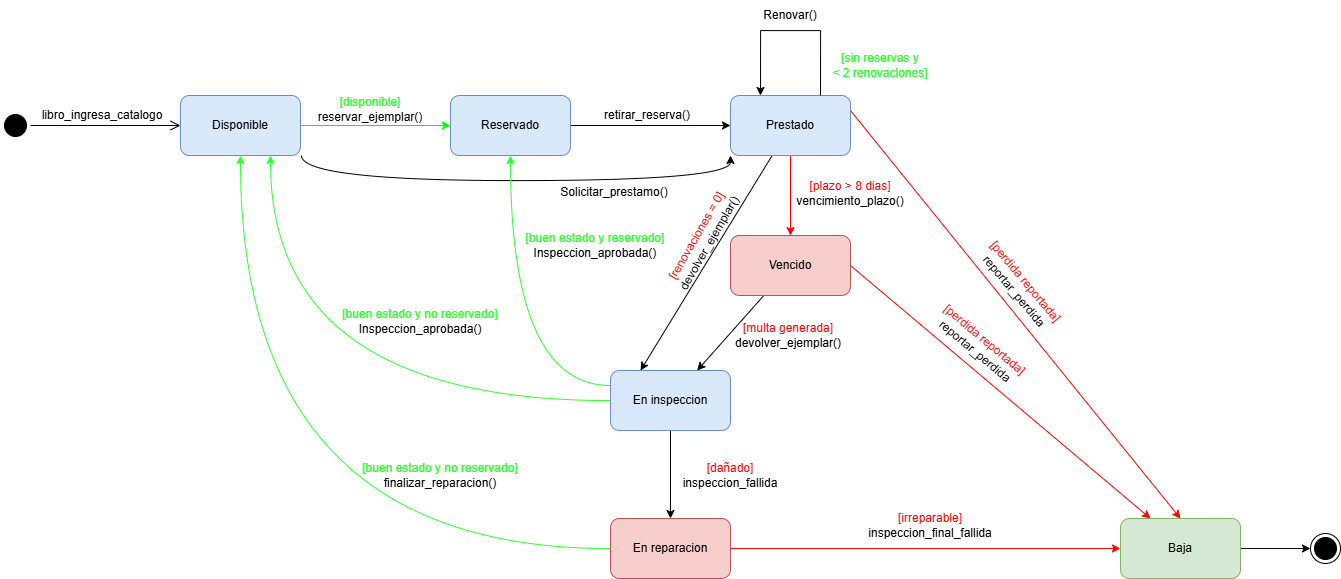

The diagram above was exported from draw.io. Its source (the exported page's mxGraphModel, read from the mxfile embedded in the PNG):
<mxGraphModel dx="1429" dy="1025" grid="1" gridSize="10" guides="1" tooltips="1" connect="1" arrows="1" fold="1" page="1" pageScale="1" pageWidth="1654" pageHeight="2336" math="0" shadow="0">
  <root>
    <mxCell id="0" />
    <mxCell id="1" parent="0" />
    <mxCell id="7tHX5Tmk1IGlfucMZbZc-25" parent="1" style="ellipse;html=1;shape=startState;fillColor=#000000;strokeColor=light-dark(#050000, #ff9090);" value="" vertex="1">
      <mxGeometry height="30" width="30" x="180" y="700" as="geometry" />
    </mxCell>
    <mxCell id="7tHX5Tmk1IGlfucMZbZc-26" edge="1" parent="1" source="7tHX5Tmk1IGlfucMZbZc-25" style="edgeStyle=orthogonalEdgeStyle;html=1;verticalAlign=bottom;endArrow=open;endSize=8;strokeColor=light-dark(#000000, #ff9090);rounded=0;entryX=0;entryY=0.5;entryDx=0;entryDy=0;" target="7tHX5Tmk1IGlfucMZbZc-28" value="">
      <mxGeometry relative="1" as="geometry">
        <mxPoint x="350" y="720" as="targetPoint" />
      </mxGeometry>
    </mxCell>
    <mxCell id="7tHX5Tmk1IGlfucMZbZc-33" edge="1" parent="1" source="7tHX5Tmk1IGlfucMZbZc-28" style="edgeStyle=orthogonalEdgeStyle;rounded=0;orthogonalLoop=1;jettySize=auto;html=1;strokeColor=light-dark(#00ff04, #ededed);" target="7tHX5Tmk1IGlfucMZbZc-32" value="">
      <mxGeometry relative="1" as="geometry" />
    </mxCell>
    <mxCell id="7tHX5Tmk1IGlfucMZbZc-43" edge="1" parent="1" style="edgeStyle=orthogonalEdgeStyle;rounded=0;orthogonalLoop=1;jettySize=auto;html=1;entryX=0;entryY=1;entryDx=0;entryDy=0;curved=1;exitX=1;exitY=1;exitDx=0;exitDy=0;" target="7tHX5Tmk1IGlfucMZbZc-35">
      <mxGeometry relative="1" as="geometry">
        <Array as="points">
          <mxPoint x="481" y="770" />
          <mxPoint x="910" y="770" />
        </Array>
        <mxPoint x="480.9999999999998" y="745" as="sourcePoint" />
        <mxPoint x="941" y="745" as="targetPoint" />
      </mxGeometry>
    </mxCell>
    <mxCell id="7tHX5Tmk1IGlfucMZbZc-28" parent="1" style="rounded=1;whiteSpace=wrap;html=1;fillColor=#dae8fc;strokeColor=#6c8ebf;" value="Disponible" vertex="1">
      <mxGeometry height="60" width="120" x="360" y="685" as="geometry" />
    </mxCell>
    <mxCell id="7tHX5Tmk1IGlfucMZbZc-29" parent="1" style="text;html=1;whiteSpace=wrap;strokeColor=none;fillColor=none;align=center;verticalAlign=middle;rounded=0;" value="libro_ingresa_catalogo" vertex="1">
      <mxGeometry height="30" width="60" x="252" y="690" as="geometry" />
    </mxCell>
    <mxCell id="7tHX5Tmk1IGlfucMZbZc-36" edge="1" parent="1" source="7tHX5Tmk1IGlfucMZbZc-32" style="edgeStyle=orthogonalEdgeStyle;rounded=0;orthogonalLoop=1;jettySize=auto;html=1;" target="7tHX5Tmk1IGlfucMZbZc-35" value="">
      <mxGeometry relative="1" as="geometry" />
    </mxCell>
    <mxCell id="7tHX5Tmk1IGlfucMZbZc-32" parent="1" style="rounded=1;whiteSpace=wrap;html=1;fillColor=#dae8fc;strokeColor=#6c8ebf;" value="Reservado" vertex="1">
      <mxGeometry height="60" width="120" x="630" y="685" as="geometry" />
    </mxCell>
    <mxCell id="7tHX5Tmk1IGlfucMZbZc-34" parent="1" style="text;html=1;whiteSpace=wrap;strokeColor=none;fillColor=none;align=center;verticalAlign=middle;rounded=0;" value="&lt;font style=&quot;color: rgb(51, 255, 51);&quot;&gt;[disponible]&lt;/font&gt;&lt;div&gt;reservar_ejemplar()&lt;/div&gt;" vertex="1">
      <mxGeometry height="30" width="60" x="520" y="684" as="geometry" />
    </mxCell>
    <mxCell id="7tHX5Tmk1IGlfucMZbZc-42" edge="1" parent="1" source="7tHX5Tmk1IGlfucMZbZc-35" style="edgeStyle=orthogonalEdgeStyle;rounded=0;orthogonalLoop=1;jettySize=auto;html=1;strokeColor=light-dark(#ff0000, #ededed);" target="7tHX5Tmk1IGlfucMZbZc-41" value="">
      <mxGeometry relative="1" as="geometry" />
    </mxCell>
    <mxCell id="7tHX5Tmk1IGlfucMZbZc-64" edge="1" parent="1" source="7tHX5Tmk1IGlfucMZbZc-35" style="rounded=0;orthogonalLoop=1;jettySize=auto;html=1;entryX=0.5;entryY=0;entryDx=0;entryDy=0;exitX=1;exitY=0.25;exitDx=0;exitDy=0;strokeColor=#FF0000;" target="7tHX5Tmk1IGlfucMZbZc-58">
      <mxGeometry relative="1" as="geometry" />
    </mxCell>
    <mxCell id="7tHX5Tmk1IGlfucMZbZc-71" edge="1" parent="1" source="7tHX5Tmk1IGlfucMZbZc-35" style="rounded=0;orthogonalLoop=1;jettySize=auto;html=1;entryX=0.25;entryY=0;entryDx=0;entryDy=0;" target="7tHX5Tmk1IGlfucMZbZc-47">
      <mxGeometry relative="1" as="geometry" />
    </mxCell>
    <mxCell id="7tHX5Tmk1IGlfucMZbZc-35" parent="1" style="rounded=1;whiteSpace=wrap;html=1;fillColor=#dae8fc;strokeColor=#6c8ebf;" value="Prestado" vertex="1">
      <mxGeometry height="60" width="120" x="910" y="685" as="geometry" />
    </mxCell>
    <mxCell id="7tHX5Tmk1IGlfucMZbZc-37" parent="1" style="text;html=1;whiteSpace=wrap;strokeColor=none;fillColor=none;align=center;verticalAlign=middle;rounded=0;" value="retirar_reserva()" vertex="1">
      <mxGeometry height="30" width="60" x="797" y="690" as="geometry" />
    </mxCell>
    <mxCell id="7tHX5Tmk1IGlfucMZbZc-38" edge="1" parent="1" source="7tHX5Tmk1IGlfucMZbZc-35" style="edgeStyle=orthogonalEdgeStyle;rounded=0;orthogonalLoop=1;jettySize=auto;html=1;entryX=0.25;entryY=0;entryDx=0;entryDy=0;exitX=0.75;exitY=0;exitDx=0;exitDy=0;" target="7tHX5Tmk1IGlfucMZbZc-35">
      <mxGeometry relative="1" as="geometry">
        <Array as="points">
          <mxPoint x="1000" y="620" />
          <mxPoint x="940" y="620" />
        </Array>
      </mxGeometry>
    </mxCell>
    <mxCell id="7tHX5Tmk1IGlfucMZbZc-39" parent="1" style="text;html=1;whiteSpace=wrap;strokeColor=none;fillColor=none;align=center;verticalAlign=middle;rounded=0;" value="Renovar()" vertex="1">
      <mxGeometry height="30" width="60" x="940" y="590" as="geometry" />
    </mxCell>
    <mxCell id="7tHX5Tmk1IGlfucMZbZc-40" parent="1" style="text;html=1;whiteSpace=wrap;align=center;verticalAlign=middle;rounded=0;" value="&lt;font style=&quot;color: rgb(51, 255, 51);&quot;&gt;[sin reservas y&lt;/font&gt;&lt;div&gt;&lt;font style=&quot;color: rgb(51, 255, 51);&quot;&gt;&amp;lt; 2 renovaciones]&lt;/font&gt;&lt;/div&gt;" vertex="1">
      <mxGeometry height="30" width="100" x="1010" y="640" as="geometry" />
    </mxCell>
    <mxCell id="7tHX5Tmk1IGlfucMZbZc-48" edge="1" parent="1" source="7tHX5Tmk1IGlfucMZbZc-41" style="rounded=0;orthogonalLoop=1;jettySize=auto;html=1;" target="7tHX5Tmk1IGlfucMZbZc-47" value="">
      <mxGeometry relative="1" as="geometry" />
    </mxCell>
    <mxCell id="7tHX5Tmk1IGlfucMZbZc-63" edge="1" parent="1" source="7tHX5Tmk1IGlfucMZbZc-41" style="rounded=0;orthogonalLoop=1;jettySize=auto;html=1;entryX=0.25;entryY=0;entryDx=0;entryDy=0;exitX=1;exitY=0.5;exitDx=0;exitDy=0;strokeColor=#FF0000;" target="7tHX5Tmk1IGlfucMZbZc-58">
      <mxGeometry relative="1" as="geometry" />
    </mxCell>
    <mxCell id="7tHX5Tmk1IGlfucMZbZc-41" parent="1" style="rounded=1;whiteSpace=wrap;html=1;fillColor=#f8cecc;strokeColor=#b85450;" value="Vencido" vertex="1">
      <mxGeometry height="60" width="120" x="910" y="825" as="geometry" />
    </mxCell>
    <mxCell id="7tHX5Tmk1IGlfucMZbZc-44" parent="1" style="text;html=1;whiteSpace=wrap;strokeColor=none;fillColor=none;align=center;verticalAlign=middle;rounded=0;" value="Solicitar_prestamo()" vertex="1">
      <mxGeometry height="30" width="60" x="764" y="767" as="geometry" />
    </mxCell>
    <mxCell id="7tHX5Tmk1IGlfucMZbZc-45" parent="1" style="text;html=1;whiteSpace=wrap;strokeColor=none;fillColor=none;align=center;verticalAlign=middle;rounded=0;" value="&lt;font style=&quot;color: rgb(255, 0, 0);&quot;&gt;[plazo &amp;gt; 8 dias&lt;span style=&quot;background-color: transparent;&quot;&gt;]&lt;/span&gt;&lt;/font&gt;&lt;div&gt;&lt;span style=&quot;background-color: transparent; color: light-dark(rgb(0, 0, 0), rgb(255, 255, 255));&quot;&gt;vencimiento_plazo()&lt;/span&gt;&lt;/div&gt;" vertex="1">
      <mxGeometry height="30" width="90" x="985" y="768" as="geometry" />
    </mxCell>
    <mxCell id="7tHX5Tmk1IGlfucMZbZc-50" edge="1" parent="1" source="7tHX5Tmk1IGlfucMZbZc-47" style="edgeStyle=orthogonalEdgeStyle;rounded=0;orthogonalLoop=1;jettySize=auto;html=1;entryX=0.5;entryY=1;entryDx=0;entryDy=0;curved=1;exitX=0;exitY=0.25;exitDx=0;exitDy=0;strokeColor=#33FF33;" target="7tHX5Tmk1IGlfucMZbZc-32">
      <mxGeometry relative="1" as="geometry" />
    </mxCell>
    <mxCell id="7tHX5Tmk1IGlfucMZbZc-53" edge="1" parent="1" source="7tHX5Tmk1IGlfucMZbZc-47" style="edgeStyle=orthogonalEdgeStyle;rounded=0;orthogonalLoop=1;jettySize=auto;html=1;entryX=0.75;entryY=1;entryDx=0;entryDy=0;curved=1;strokeColor=#33FF33;" target="7tHX5Tmk1IGlfucMZbZc-28">
      <mxGeometry relative="1" as="geometry" />
    </mxCell>
    <mxCell id="7tHX5Tmk1IGlfucMZbZc-56" edge="1" parent="1" source="7tHX5Tmk1IGlfucMZbZc-47" style="edgeStyle=orthogonalEdgeStyle;rounded=0;orthogonalLoop=1;jettySize=auto;html=1;" target="7tHX5Tmk1IGlfucMZbZc-55" value="">
      <mxGeometry relative="1" as="geometry" />
    </mxCell>
    <mxCell id="7tHX5Tmk1IGlfucMZbZc-47" parent="1" style="rounded=1;whiteSpace=wrap;html=1;fillColor=#dae8fc;strokeColor=#6c8ebf;" value="En inspeccion" vertex="1">
      <mxGeometry height="60" width="120" x="790" y="960" as="geometry" />
    </mxCell>
    <mxCell id="7tHX5Tmk1IGlfucMZbZc-49" parent="1" style="text;html=1;whiteSpace=wrap;strokeColor=none;fillColor=none;align=center;verticalAlign=middle;rounded=0;" value="&lt;font style=&quot;color: rgb(255, 0, 0);&quot;&gt;[multa generada]&lt;/font&gt;&lt;div&gt;devolver_ejemplar()&lt;/div&gt;" vertex="1">
      <mxGeometry height="30" width="100" x="918" y="910" as="geometry" />
    </mxCell>
    <mxCell id="7tHX5Tmk1IGlfucMZbZc-51" parent="1" style="text;html=1;whiteSpace=wrap;strokeColor=none;fillColor=none;align=center;verticalAlign=middle;rounded=0;" value="&lt;font style=&quot;color: rgb(51, 255, 51);&quot;&gt;[buen estado y reservado]&lt;/font&gt;&lt;div&gt;Inspeccion_aprobada()&lt;/div&gt;" vertex="1">
      <mxGeometry height="30" width="150" x="700" y="820" as="geometry" />
    </mxCell>
    <mxCell id="7tHX5Tmk1IGlfucMZbZc-54" parent="1" style="text;html=1;whiteSpace=wrap;strokeColor=none;fillColor=none;align=center;verticalAlign=middle;rounded=0;" value="&lt;font style=&quot;color: rgb(51, 255, 51);&quot;&gt;[buen estado y no reservado]&lt;/font&gt;&lt;div&gt;Inspeccion_aprobada()&lt;/div&gt;" vertex="1">
      <mxGeometry height="30" width="160" x="520" y="896" as="geometry" />
    </mxCell>
    <mxCell id="7tHX5Tmk1IGlfucMZbZc-59" edge="1" parent="1" source="7tHX5Tmk1IGlfucMZbZc-55" style="edgeStyle=orthogonalEdgeStyle;rounded=0;orthogonalLoop=1;jettySize=auto;html=1;strokeColor=#FF0000;" target="7tHX5Tmk1IGlfucMZbZc-58" value="">
      <mxGeometry relative="1" as="geometry" />
    </mxCell>
    <mxCell id="7tHX5Tmk1IGlfucMZbZc-60" edge="1" parent="1" source="7tHX5Tmk1IGlfucMZbZc-55" style="edgeStyle=orthogonalEdgeStyle;rounded=0;orthogonalLoop=1;jettySize=auto;html=1;entryX=0.5;entryY=1;entryDx=0;entryDy=0;curved=1;strokeColor=light-dark(#33FF33,#33FF33);" target="7tHX5Tmk1IGlfucMZbZc-28">
      <mxGeometry relative="1" as="geometry" />
    </mxCell>
    <mxCell id="7tHX5Tmk1IGlfucMZbZc-55" parent="1" style="rounded=1;whiteSpace=wrap;html=1;fillColor=#f8cecc;strokeColor=#b85450;" value="En reparacion" vertex="1">
      <mxGeometry height="60" width="120" x="790" y="1108" as="geometry" />
    </mxCell>
    <mxCell id="7tHX5Tmk1IGlfucMZbZc-57" parent="1" style="text;html=1;whiteSpace=wrap;strokeColor=none;fillColor=none;align=center;verticalAlign=middle;rounded=0;" value="&lt;font style=&quot;color: rgb(255, 0, 0);&quot;&gt;[dañado]&lt;/font&gt;&lt;div&gt;inspeccion_fallida&lt;/div&gt;" vertex="1">
      <mxGeometry height="30" width="60" x="880" y="1050" as="geometry" />
    </mxCell>
    <mxCell id="7tHX5Tmk1IGlfucMZbZc-69" edge="1" parent="1" source="7tHX5Tmk1IGlfucMZbZc-58" style="edgeStyle=orthogonalEdgeStyle;rounded=0;orthogonalLoop=1;jettySize=auto;html=1;entryX=0;entryY=0.5;entryDx=0;entryDy=0;" target="7tHX5Tmk1IGlfucMZbZc-68">
      <mxGeometry relative="1" as="geometry" />
    </mxCell>
    <mxCell id="7tHX5Tmk1IGlfucMZbZc-58" parent="1" style="rounded=1;whiteSpace=wrap;html=1;fillColor=#d5e8d4;strokeColor=#82b366;" value="Baja" vertex="1">
      <mxGeometry height="60" width="120" x="1300" y="1108" as="geometry" />
    </mxCell>
    <mxCell id="7tHX5Tmk1IGlfucMZbZc-61" parent="1" style="text;html=1;whiteSpace=wrap;strokeColor=none;fillColor=none;align=center;verticalAlign=middle;rounded=0;" value="&lt;font style=&quot;color: rgb(51, 255, 51);&quot;&gt;[buen estado y no reservado]&lt;/font&gt;&lt;div&gt;finalizar_reparacion()&lt;/div&gt;" vertex="1">
      <mxGeometry height="30" width="160" x="540" y="1050" as="geometry" />
    </mxCell>
    <mxCell id="7tHX5Tmk1IGlfucMZbZc-62" parent="1" style="text;html=1;whiteSpace=wrap;strokeColor=none;fillColor=none;align=center;verticalAlign=middle;rounded=0;" value="&lt;font style=&quot;color: rgb(255, 0, 0);&quot;&gt;[irreparable]&lt;/font&gt;&lt;div&gt;inspeccion_final_fallida&lt;/div&gt;" vertex="1">
      <mxGeometry height="30" width="60" x="1080" y="1100" as="geometry" />
    </mxCell>
    <mxCell id="7tHX5Tmk1IGlfucMZbZc-65" parent="1" style="text;html=1;whiteSpace=wrap;strokeColor=none;fillColor=none;align=center;verticalAlign=middle;rounded=0;rotation=40;" value="&lt;font style=&quot;color: rgb(255, 0, 0);&quot;&gt;[perdida reportada]&lt;/font&gt;&lt;div&gt;reportar_perdida&lt;/div&gt;" vertex="1">
      <mxGeometry height="30" width="120" x="1100" y="920" as="geometry" />
    </mxCell>
    <mxCell id="7tHX5Tmk1IGlfucMZbZc-66" parent="1" style="text;html=1;whiteSpace=wrap;strokeColor=none;fillColor=none;align=center;verticalAlign=middle;rounded=0;rotation=50;" value="&lt;font style=&quot;color: rgb(255, 0, 0);&quot;&gt;[perdida reportada]&lt;/font&gt;&lt;div&gt;reportar_perdida&lt;/div&gt;" vertex="1">
      <mxGeometry height="30" width="120" x="1140.0044807324368" y="860.997923227977" as="geometry" />
    </mxCell>
    <mxCell id="7tHX5Tmk1IGlfucMZbZc-68" parent="1" style="ellipse;html=1;shape=endState;fillColor=#000000;strokeColor=#000000;" value="" vertex="1">
      <mxGeometry height="30" width="30" x="1490" y="1123" as="geometry" />
    </mxCell>
    <mxCell id="7tHX5Tmk1IGlfucMZbZc-73" parent="1" style="text;html=1;whiteSpace=wrap;strokeColor=none;fillColor=none;align=center;verticalAlign=middle;rounded=0;rotation=-60;" value="&lt;font style=&quot;color: rgb(255, 0, 0);&quot;&gt;[renovaciones = 0]&lt;/font&gt;&lt;div&gt;devolver_ejemplar()&lt;/div&gt;" vertex="1">
      <mxGeometry height="30" width="117.5" x="823.63" y="814.1" as="geometry" />
    </mxCell>
  </root>
</mxGraphModel>